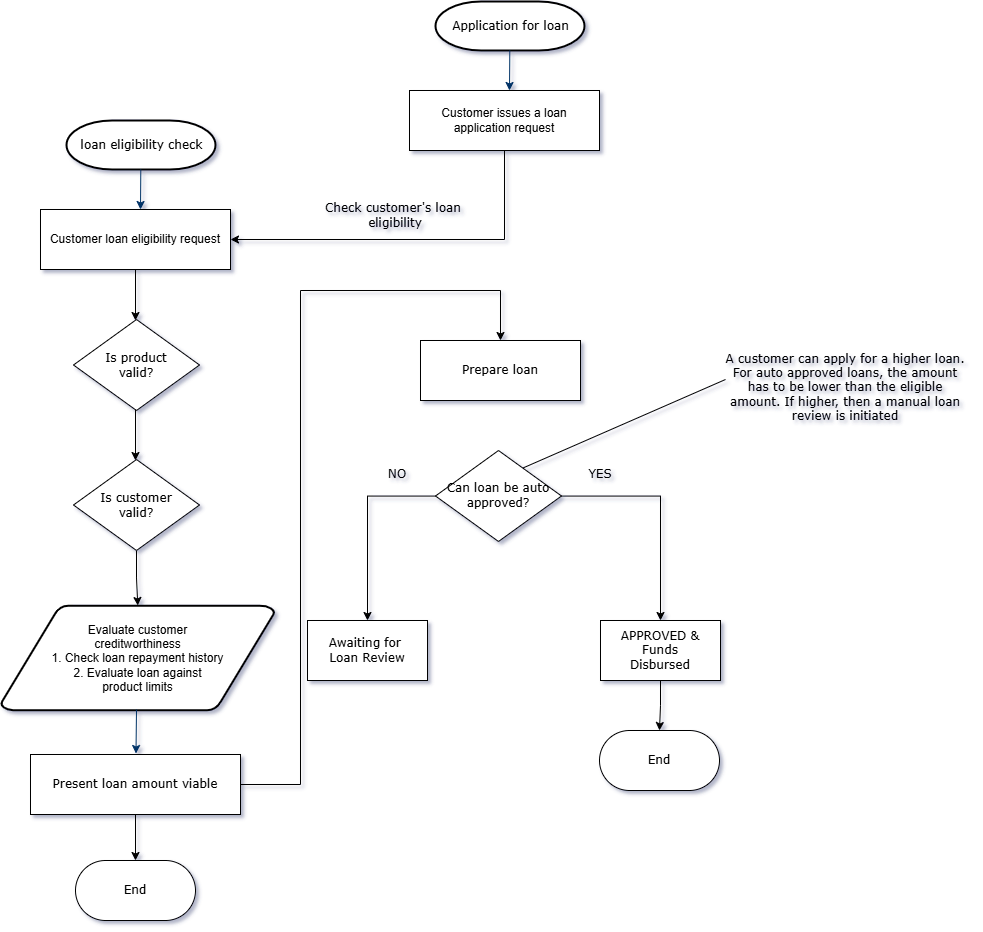

The diagram above was exported from draw.io. Its source (the exported page's mxGraphModel, read from the mxfile embedded in the PNG):
<mxGraphModel dx="1151" dy="1671" grid="1" gridSize="10" guides="1" tooltips="1" connect="1" arrows="1" fold="1" page="1" pageScale="1" pageWidth="1169" pageHeight="827" background="none" math="0" shadow="0">
  <root>
    <mxCell id="0" />
    <mxCell id="1" parent="0" />
    <mxCell id="2" value="loan eligibility check" style="shape=mxgraph.flowchart.terminator;strokeWidth=2;gradientColor=none;gradientDirection=north;fontStyle=0;html=1;fontFamily=Verdana;" parent="1" vertex="1">
      <mxGeometry x="106" y="50" width="149" height="49" as="geometry" />
    </mxCell>
    <mxCell id="5" value="Evaluate customer&lt;br&gt;creditworthiness&lt;br&gt;1. Check loan repayment history&lt;br&gt;2. Evaluate loan against &lt;br&gt;product limits" style="shape=mxgraph.flowchart.data;strokeWidth=2;gradientColor=none;gradientDirection=north;fontStyle=0;html=1;" parent="1" vertex="1">
      <mxGeometry x="40.5" y="535" width="273.5" height="105" as="geometry" />
    </mxCell>
    <mxCell id="7" style="fontStyle=1;strokeColor=#003366;strokeWidth=1;html=1;" parent="1" source="2" edge="1">
      <mxGeometry relative="1" as="geometry">
        <mxPoint x="180.00000000000023" y="139" as="targetPoint" />
      </mxGeometry>
    </mxCell>
    <mxCell id="9" style="entryX=0.5;entryY=0;entryPerimeter=0;fontStyle=1;strokeColor=#003366;strokeWidth=1;html=1;" parent="1" edge="1">
      <mxGeometry relative="1" as="geometry">
        <mxPoint x="176" y="639" as="sourcePoint" />
        <mxPoint x="175.5" y="683" as="targetPoint" />
      </mxGeometry>
    </mxCell>
    <mxCell id="t9jFRZQTIDWnLi8mWjrO-55" value="Customer loan eligibility request" style="rounded=0;whiteSpace=wrap;html=1;" vertex="1" parent="1">
      <mxGeometry x="80" y="139" width="190" height="60" as="geometry" />
    </mxCell>
    <mxCell id="t9jFRZQTIDWnLi8mWjrO-56" value="" style="endArrow=classic;html=1;rounded=0;fontFamily=Verdana;exitX=0.5;exitY=1;exitDx=0;exitDy=0;" edge="1" parent="1" source="t9jFRZQTIDWnLi8mWjrO-55">
      <mxGeometry width="50" height="50" relative="1" as="geometry">
        <mxPoint x="299" y="470" as="sourcePoint" />
        <mxPoint x="175" y="250" as="targetPoint" />
      </mxGeometry>
    </mxCell>
    <mxCell id="t9jFRZQTIDWnLi8mWjrO-57" value="Is product &lt;br&gt;valid?" style="rhombus;whiteSpace=wrap;html=1;fontFamily=Verdana;" vertex="1" parent="1">
      <mxGeometry x="113" y="249" width="126" height="91" as="geometry" />
    </mxCell>
    <mxCell id="t9jFRZQTIDWnLi8mWjrO-58" value="" style="endArrow=classic;html=1;rounded=0;fontFamily=Verdana;exitX=0.5;exitY=1;exitDx=0;exitDy=0;" edge="1" parent="1">
      <mxGeometry width="50" height="50" relative="1" as="geometry">
        <mxPoint x="175" y="339" as="sourcePoint" />
        <mxPoint x="175" y="390" as="targetPoint" />
      </mxGeometry>
    </mxCell>
    <mxCell id="t9jFRZQTIDWnLi8mWjrO-60" value="" style="edgeStyle=orthogonalEdgeStyle;rounded=0;orthogonalLoop=1;jettySize=auto;html=1;fontFamily=Verdana;" edge="1" parent="1" source="t9jFRZQTIDWnLi8mWjrO-59" target="5">
      <mxGeometry relative="1" as="geometry" />
    </mxCell>
    <mxCell id="t9jFRZQTIDWnLi8mWjrO-59" value="Is customer&lt;br&gt;valid?" style="rhombus;whiteSpace=wrap;html=1;fontFamily=Verdana;" vertex="1" parent="1">
      <mxGeometry x="113" y="389" width="126" height="91" as="geometry" />
    </mxCell>
    <mxCell id="t9jFRZQTIDWnLi8mWjrO-66" value="" style="edgeStyle=orthogonalEdgeStyle;rounded=0;orthogonalLoop=1;jettySize=auto;html=1;fontFamily=Verdana;" edge="1" parent="1" source="t9jFRZQTIDWnLi8mWjrO-64" target="t9jFRZQTIDWnLi8mWjrO-65">
      <mxGeometry relative="1" as="geometry" />
    </mxCell>
    <mxCell id="t9jFRZQTIDWnLi8mWjrO-80" style="edgeStyle=orthogonalEdgeStyle;rounded=0;orthogonalLoop=1;jettySize=auto;html=1;exitX=1;exitY=0.5;exitDx=0;exitDy=0;fontFamily=Verdana;" edge="1" parent="1" source="t9jFRZQTIDWnLi8mWjrO-64">
      <mxGeometry relative="1" as="geometry">
        <mxPoint x="540" y="270" as="targetPoint" />
        <Array as="points">
          <mxPoint x="340" y="714" />
          <mxPoint x="340" y="220" />
          <mxPoint x="540" y="220" />
        </Array>
      </mxGeometry>
    </mxCell>
    <mxCell id="t9jFRZQTIDWnLi8mWjrO-64" value="Present loan amount viable" style="rounded=0;whiteSpace=wrap;html=1;fontFamily=Verdana;" vertex="1" parent="1">
      <mxGeometry x="70" y="684" width="210" height="60" as="geometry" />
    </mxCell>
    <mxCell id="t9jFRZQTIDWnLi8mWjrO-65" value="End" style="rounded=1;whiteSpace=wrap;html=1;fontFamily=Verdana;arcSize=50;" vertex="1" parent="1">
      <mxGeometry x="115" y="790" width="120" height="60" as="geometry" />
    </mxCell>
    <mxCell id="t9jFRZQTIDWnLi8mWjrO-67" value="Application for loan" style="shape=mxgraph.flowchart.terminator;strokeWidth=2;gradientColor=none;gradientDirection=north;fontStyle=0;html=1;fontFamily=Verdana;" vertex="1" parent="1">
      <mxGeometry x="475" y="-69" width="149" height="49" as="geometry" />
    </mxCell>
    <mxCell id="t9jFRZQTIDWnLi8mWjrO-69" style="fontStyle=1;strokeColor=#003366;strokeWidth=1;html=1;" edge="1" parent="1" source="t9jFRZQTIDWnLi8mWjrO-67">
      <mxGeometry relative="1" as="geometry">
        <mxPoint x="549.0000000000002" y="19.999999999999886" as="targetPoint" />
      </mxGeometry>
    </mxCell>
    <mxCell id="t9jFRZQTIDWnLi8mWjrO-71" value="Customer issues a loan &lt;br&gt;application request" style="rounded=0;whiteSpace=wrap;html=1;" vertex="1" parent="1">
      <mxGeometry x="449" y="20" width="190" height="60" as="geometry" />
    </mxCell>
    <mxCell id="t9jFRZQTIDWnLi8mWjrO-72" value="" style="endArrow=classic;html=1;rounded=0;fontFamily=Verdana;exitX=0.5;exitY=1;exitDx=0;exitDy=0;entryX=1;entryY=0.5;entryDx=0;entryDy=0;" edge="1" parent="1" source="t9jFRZQTIDWnLi8mWjrO-71" target="t9jFRZQTIDWnLi8mWjrO-55">
      <mxGeometry width="50" height="50" relative="1" as="geometry">
        <mxPoint x="668" y="351" as="sourcePoint" />
        <mxPoint x="544" y="131" as="targetPoint" />
        <Array as="points">
          <mxPoint x="544" y="169" />
        </Array>
      </mxGeometry>
    </mxCell>
    <mxCell id="t9jFRZQTIDWnLi8mWjrO-78" value="Check customer's loan&amp;nbsp; eligibility" style="text;html=1;strokeColor=none;fillColor=none;align=center;verticalAlign=middle;whiteSpace=wrap;rounded=0;fontFamily=Verdana;" vertex="1" parent="1">
      <mxGeometry x="350" y="130" width="170" height="30" as="geometry" />
    </mxCell>
    <mxCell id="t9jFRZQTIDWnLi8mWjrO-82" value="Prepare loan" style="rounded=0;whiteSpace=wrap;html=1;fontFamily=Verdana;" vertex="1" parent="1">
      <mxGeometry x="460" y="270" width="160" height="60" as="geometry" />
    </mxCell>
    <mxCell id="t9jFRZQTIDWnLi8mWjrO-85" value="" style="edgeStyle=orthogonalEdgeStyle;rounded=0;orthogonalLoop=1;jettySize=auto;html=1;fontFamily=Verdana;" edge="1" parent="1" source="t9jFRZQTIDWnLi8mWjrO-83" target="t9jFRZQTIDWnLi8mWjrO-84">
      <mxGeometry relative="1" as="geometry" />
    </mxCell>
    <mxCell id="t9jFRZQTIDWnLi8mWjrO-91" value="" style="edgeStyle=orthogonalEdgeStyle;rounded=0;orthogonalLoop=1;jettySize=auto;html=1;fontFamily=Verdana;" edge="1" parent="1" source="t9jFRZQTIDWnLi8mWjrO-83" target="t9jFRZQTIDWnLi8mWjrO-90">
      <mxGeometry relative="1" as="geometry" />
    </mxCell>
    <mxCell id="t9jFRZQTIDWnLi8mWjrO-83" value="Can loan be auto&lt;br&gt;approved?" style="rhombus;whiteSpace=wrap;html=1;fontFamily=Verdana;" vertex="1" parent="1">
      <mxGeometry x="475" y="380" width="126" height="91" as="geometry" />
    </mxCell>
    <mxCell id="t9jFRZQTIDWnLi8mWjrO-84" value="Awaiting for&amp;nbsp;&lt;br&gt;Loan Review" style="whiteSpace=wrap;html=1;fontFamily=Verdana;" vertex="1" parent="1">
      <mxGeometry x="347" y="550" width="120" height="60" as="geometry" />
    </mxCell>
    <mxCell id="t9jFRZQTIDWnLi8mWjrO-86" value="NO" style="text;html=1;strokeColor=none;fillColor=none;align=center;verticalAlign=middle;whiteSpace=wrap;rounded=0;fontFamily=Verdana;" vertex="1" parent="1">
      <mxGeometry x="407" y="389" width="60" height="30" as="geometry" />
    </mxCell>
    <mxCell id="t9jFRZQTIDWnLi8mWjrO-87" value="" style="endArrow=none;html=1;rounded=0;fontFamily=Verdana;exitX=0.655;exitY=0.203;exitDx=0;exitDy=0;exitPerimeter=0;" edge="1" parent="1">
      <mxGeometry width="50" height="50" relative="1" as="geometry">
        <mxPoint x="562.5299999999997" y="397.47299999999996" as="sourcePoint" />
        <mxPoint x="765" y="309" as="targetPoint" />
      </mxGeometry>
    </mxCell>
    <mxCell id="t9jFRZQTIDWnLi8mWjrO-88" value="A customer can apply for a higher loan.&lt;br&gt;For auto approved loans, the amount has to be lower than the eligible amount. If higher, then a manual loan review is initiated" style="text;html=1;strokeColor=none;fillColor=none;align=center;verticalAlign=middle;whiteSpace=wrap;rounded=0;fontFamily=Verdana;" vertex="1" parent="1">
      <mxGeometry x="760" y="285" width="250" height="65" as="geometry" />
    </mxCell>
    <mxCell id="t9jFRZQTIDWnLi8mWjrO-95" value="" style="edgeStyle=orthogonalEdgeStyle;rounded=0;orthogonalLoop=1;jettySize=auto;html=1;fontFamily=Verdana;" edge="1" parent="1" source="t9jFRZQTIDWnLi8mWjrO-90" target="t9jFRZQTIDWnLi8mWjrO-94">
      <mxGeometry relative="1" as="geometry" />
    </mxCell>
    <mxCell id="t9jFRZQTIDWnLi8mWjrO-90" value="APPROVED &amp;amp; Funds&lt;br&gt;Disbursed" style="whiteSpace=wrap;html=1;fontFamily=Verdana;" vertex="1" parent="1">
      <mxGeometry x="640" y="550" width="120" height="60" as="geometry" />
    </mxCell>
    <mxCell id="t9jFRZQTIDWnLi8mWjrO-92" value="YES" style="text;html=1;strokeColor=none;fillColor=none;align=center;verticalAlign=middle;whiteSpace=wrap;rounded=0;fontFamily=Verdana;" vertex="1" parent="1">
      <mxGeometry x="610" y="389" width="60" height="30" as="geometry" />
    </mxCell>
    <mxCell id="t9jFRZQTIDWnLi8mWjrO-94" value="End" style="rounded=1;whiteSpace=wrap;html=1;fontFamily=Verdana;arcSize=50;" vertex="1" parent="1">
      <mxGeometry x="639" y="660" width="120" height="60" as="geometry" />
    </mxCell>
  </root>
</mxGraphModel>